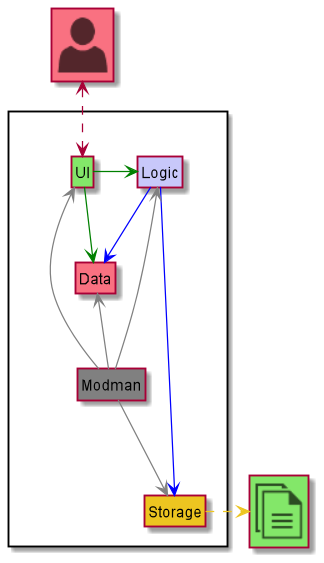

The diagram above was rendered by PlantUML. Its source (embedded in the PNG):
@startuml
!include <office/Concepts/globe_internet>
!include <office/Concepts/documents>
!include <office/Users/user>
!include <osa/laptop/laptop.puml>

hide circle
hide members
skinparam classAttributeIconSize 0

Package " "<<Rectangle>>{
    Class UI #83E769
    Class Logic #C8C8FA
    Class Storage #EDC520
    Class Data #F97181
    Class Modman #grey
}

Class "<$user>" as User #F97181
Class "<$documents>" as File #83E769

UI -[#green]> Logic
UI -right[#green]-> Data
Logic -[#blue]-> Storage
Logic -down[#blue]-> Data
Modman -[#grey]-> UI
Modman -[#grey]-> Logic
Modman -[#grey]-> Storage
Modman -up[#grey]-> Data

Storage .right[#EDC520].>File
User <..> UI
@enduml